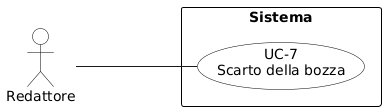

The diagram above was rendered by PlantUML. Its source (embedded in the PNG):
@startuml
skinparam shadowing false
skinparam backgroundColor #FFFFFF
skinparam usecaseBackgroundColor #FFFFFF
skinparam usecaseBorderColor #000000
skinparam actorBackgroundColor #FFFFFF
skinparam actorBorderColor #000000
skinparam rectangleBackgroundColor #FFFFFF
skinparam rectangleBorderColor #000000
left to right direction
skinparam packageStyle rectangle

actor "Redattore" as R
rectangle Sistema {
  usecase "UC-7\nScarto della bozza" as UC7
}
R --- UC7
@enduml